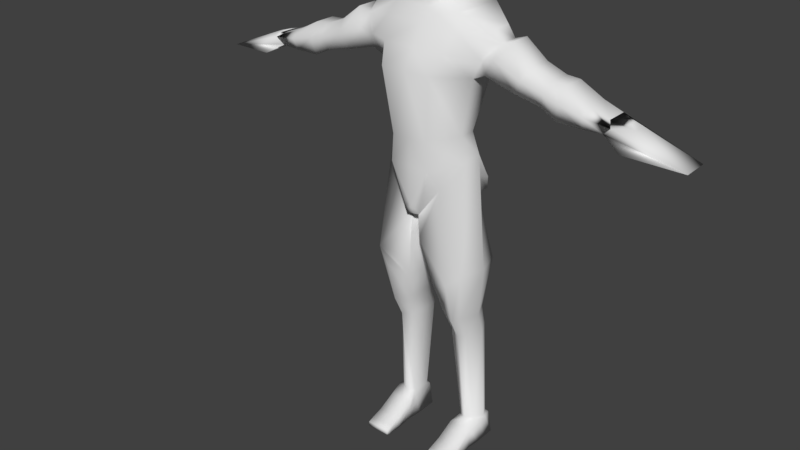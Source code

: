 # Source: personaje.blend  (saved by Blender 2.79.7; exported with 4.5.12 LTS)
import bpy
from mathutils import Matrix  # noqa: F401  (used for matrix-valued properties, if any)

bpy.ops.wm.read_factory_settings(use_empty=True)
scene = bpy.context.scene
scene.name = 'Scene'

# ---- collections
col_collection_1 = bpy.data.collections.new('Collection 1'); scene.collection.children.link(col_collection_1)

# ---- materials (node trees are filled in below, after node groups)
mat_material = bpy.data.materials.new('Material')
mat_material.alpha_threshold = 0.0
mat_material.use_transparent_shadow = False
mat_material.roughness = 0.5
mat_material.line_color = (0.0, 0.0, 0.0, 1.0)

# ---- material node trees

# ---- world
world_world = bpy.data.worlds.new('World'); scene.world = world_world
world_world.color = (0.05088, 0.05088, 0.05088)
world_world.use_sun_shadow = False
world_world.sun_shadow_jitter_overblur = 0.0

# ---- meshes
me_cube = bpy.data.meshes.new('Cube')
me_cube.from_pydata([(0.01308, -0.1265, 0.9445), (0.0, 0.06257, 0.9302), (0.0, -0.1255, 0.9457), (0.0, 0.1181, 1.641), (0.1674, -0.006601, 1.166), (0.1368, -0.004298, 1.239), (0.1826, 0.02564, 1.445), (0.2615, 0.02794, 1.567), (0.1489, -0.06478, 1.149), (0.1368, -0.06506, 1.239), (0.0, 0.08015, 1.13), (0.0, 0.03478, 1.228), (0.0, 0.1311, 1.459), (0.0, 0.1385, 1.595), (0.0, -0.1089, 1.595), (0.0, -0.1848, 1.459), (0.0, -0.1607, 1.228), (0.0, -0.1607, 1.13), (0.01561, 0.06347, 0.927), (0.01531, -0.1255, 0.9457), (0.124, 0.1181, 1.641), (0.07254, -0.1607, 1.13), (0.06649, -0.1607, 1.228), (0.09209, -0.1848, 1.459), (0.1362, -0.1089, 1.595), (0.1362, 0.1385, 1.595), (0.09209, 0.1311, 1.459), (0.06649, 0.03478, 1.228), (0.09374, 0.08015, 1.13), (0.01308, 0.06336, 0.929), (0.2396, 0.02161, 1.608), (0.2396, -0.03801, 1.608), (0.08486, -0.1075, 1.048), (0.1826, -0.07254, 1.445), (0.2615, -0.04894, 1.567), (0.0, -0.07368, 1.641), (0.9082, 0.03894, 1.327), (0.124, -0.07368, 1.641), (0.0, 0.05815, 1.733), (0.0, -0.05783, 1.715), (0.0449, 0.03108, 1.733), (0.05751, -0.05783, 1.715), (0.0, 0.08035, 1.684), (0.0, 0.07054, 1.704), (0.07536, 0.07054, 1.704), (0.09718, 0.08035, 1.684), (0.07536, -0.04953, 1.704), (0.09718, -0.04256, 1.682), (0.0, -0.04953, 1.704), (0.0, -0.04256, 1.682), (0.0, 0.09782, 0.9914), (0.9088, -0.05739, 1.327), (0.04381, -0.1431, 1.037), (0.1088, 0.08697, 0.09834), (0.1088, 0.01573, 0.09834), (0.1662, 0.08812, 0.09863), (0.6704, -0.08018, 1.409), (0.0774, -0.05772, 0.5548), (0.08072, -0.01513, 0.4731), (0.6692, 0.04813, 1.4), (0.1499, -0.05827, 0.5555), (0.0774, 0.06579, 0.5548), (0.08072, 0.08905, 0.4731), (0.6444, -0.072, 1.383), (0.6507, -0.04966, 1.423), (0.1764, -0.1056, 0.7539), (0.6481, 0.02575, 1.383), (0.1462, 0.02295, 1.009), (0.01844, -0.1271, 0.8611), (0.05328, -0.08975, 0.6677), (0.07419, 0.06369, 0.9651), (0.05328, 0.07854, 0.6677), (0.06525, 0.09271, 0.9699), (0.0, 0.09342, 0.9709), (0.0, 0.09728, 1.079), (0.1135, 0.09728, 1.079), (0.01531, -0.1516, 0.9589), (0.0, -0.1516, 0.9589), (0.0, -0.1579, 0.9979), (0.02313, -0.1579, 0.9979), (0.08278, 0.09741, 0.9868), (0.1554, 0.003104, 1.088), (0.1543, 0.06399, 1.017), (0.155, 0.06523, 1.058), (0.0, 0.1038, 1.019), (0.0, 0.1047, 1.043), (0.1068, 0.1038, 1.01), (0.1298, 0.1047, 1.043), (0.6507, 0.02688, 1.423), (0.4525, -0.04894, 1.493), (0.4525, 0.02794, 1.493), (0.4299, -0.07254, 1.413), (0.4299, 0.02564, 1.413), (0.382, 0.02794, 1.52), (0.3042, 0.02794, 1.581), (0.3386, 0.02564, 1.431), (0.2246, 0.02564, 1.464), (0.3042, -0.04894, 1.581), (0.382, -0.04894, 1.52), (0.2246, -0.07254, 1.464), (0.3386, -0.07254, 1.431), (0.5002, -0.04894, 1.49), (0.5844, -0.04894, 1.446), (0.4862, -0.07254, 1.381), (0.5739, -0.07254, 1.38), (0.5844, 0.02794, 1.446), (0.5002, 0.02794, 1.49), (0.5739, 0.02564, 1.38), (0.4862, 0.02564, 1.381), (0.1009, 0.04324, 1.051), (0.0852, 0.05882, 1.043), (0.1373, 0.1052, 0.09821), (0.1373, -0.0002411, 0.09748), (0.128, 0.0913, 0.5575), (0.1279, 0.1144, 0.4761), (0.128, -0.08147, 0.5465), (0.1279, -0.04113, 0.4659), (0.1268, -0.1224, 0.7078), (0.06122, 0.06182, 0.9314), (0.125, 0.1052, 0.7118), (0.1471, -0.01894, 0.4724), (0.7116, -0.09438, 1.345), (0.7273, -0.03373, 1.403), (0.7116, 0.07451, 1.345), (0.1122, 0.1345, 1.521), (0.0, 0.1345, 1.521), (0.1662, 0.01757, 0.09863), (0.2206, -0.08486, 1.514), (0.1143, -0.1466, 1.527), (0.1471, 0.0902, 0.4724), (0.1499, 0.06694, 0.5555), (0.0, -0.1466, 1.527), (0.1764, 0.08183, 0.7539), (0.1844, 0.05359, 0.09867), (0.1793, 0.004335, 0.5555), (0.1765, 0.03563, 0.4724), (0.2058, -0.01186, 0.7539), (0.2204, 0.04182, 1.503), (0.7273, 0.006472, 1.403), (0.441, 0.05697, 1.452), (0.4433, -0.09, 1.46), (0.2643, -0.09023, 1.529), (0.3626, -0.09017, 1.482), (0.2644, 0.05697, 1.521), (0.36, 0.05697, 1.475), (0.493, 0.05697, 1.435), (0.5789, 0.05696, 1.412), (0.4954, -0.08999, 1.443), (0.581, -0.08925, 1.423), (0.0, -0.1548, 0.9784), (0.0192, -0.1548, 0.9784), (0.09525, -0.1675, 0.004697), (0.09525, -0.1675, 0.0217), (0.09525, 0.107, 0.0003295), (0.1844, -0.1675, 0.004697), (0.1844, -0.1675, 0.0217), (0.1844, 0.107, 0.0003295), (0.09525, 0.02335, -0.001417), (0.09525, -0.03427, 0.004697), (0.09525, -0.09817, -0.00285), (0.09525, -0.1445, -0.0009632), (0.09525, -0.1445, 0.02988), (0.09525, -0.09817, 0.04371), (0.09525, -0.02859, 0.07909), (0.09525, -0.1675, 0.01338), (0.1844, -0.1445, -0.0009632), (0.1844, -0.09817, -0.00285), (0.1844, -0.03427, 0.004697), (0.1844, 0.02335, -0.001417), (0.1844, -0.02859, 0.07909), (0.1844, -0.09817, 0.04371), (0.1844, -0.1445, 0.02988), (0.1844, -0.1675, 0.01338), (0.1844, 0.06519, -0.000544), (0.1385, 0.1061, 0.08963), (0.1398, 0.107, 0.0003295), (0.1398, -0.1675, 0.004697), (0.1398, -0.1675, 0.0217), (0.1398, -0.02859, 0.07909), (0.1398, -0.09817, 0.04371), (0.1398, -0.1445, 0.02988), (0.1398, 0.02335, -0.001417), (0.1398, -0.03427, 0.004697), (0.1398, -0.09817, -0.00285), (0.1398, -0.1445, -0.0009632), (0.1398, 0.06519, -0.000544), (0.1844, -0.09817, 0.02093), (0.1844, -0.1445, 0.01479), (0.09525, -0.1445, 0.01479), (0.09525, -0.09817, 0.02093), (0.09525, -0.03137, 0.04269), (0.1751, 0.09737, 0.09094), (0.1022, 0.01946, 0.04953), (0.1022, 0.09678, 0.09344), (0.1914, 0.0204, 0.09092), (0.1398, -0.1675, 0.01338), (0.1896, 0.05927, 0.09137), (0.03, 0.07233, 1.938), (0.07713, -0.06184, 1.933), (0.03815, -0.06333, 1.751), (0.03784, -0.05615, 2.0), (0.03885, 0.02693, 1.995), (0.03815, 0.02693, 1.775), (0.02205, -0.1436, 1.817), (0.0219, -0.1365, 1.943), (0.07743, -0.06184, 1.839), (0.08453, 0.02693, 1.833), (0.08524, 0.02693, 1.92), (0.02915, 0.07233, 1.841), (0.03059, 0.05174, 1.977), (0.05757, 0.05174, 1.838), (0.06882, 0.02409, 1.798), (0.06659, -0.05473, 1.973), (0.04692, -0.1132, 1.84), (0.02757, -0.1151, 1.765), (0.02935, 0.05174, 1.801), (0.05881, 0.05174, 1.923), (0.06704, -0.05653, 1.794), (0.06987, 0.02409, 1.963), (0.04666, -0.1114, 1.94), (0.02731, -0.1043, 1.984), (0.0, -0.05898, 2.009), (0.0, 0.02976, 2.008), (0.04464, -0.007304, 2.0), (0.0, -0.06975, 1.73), (0.0, 0.04696, 1.765), (0.0447, -0.0091, 1.76), (0.02052, -0.1503, 1.884), (0.0, -0.1536, 1.8), (0.0, -0.1429, 1.943), (0.07793, -0.06753, 1.886), (0.08883, 0.02976, 1.875), (0.09588, -0.008728, 1.832), (0.09582, -0.008728, 1.925), (0.03142, 0.08157, 1.889), (0.0, 0.08157, 1.842), (0.0, 0.08157, 1.949), (0.04761, -0.09672, 1.799), (0.04726, -0.09193, 1.968), (0.05235, 0.04268, 1.811), (0.05367, 0.04268, 1.955), (0.06148, 0.0576, 1.879), (0.07984, -0.008109, 1.792), (0.07976, -0.00766, 1.969), (0.04513, -0.122, 1.891), (0.0991, -0.00944, 1.877), (0.0, 0.0576, 1.796), (0.0, 0.0576, 1.99), (0.0, -0.1256, 1.74), (0.0, -0.1094, 1.99), (0.0, -0.007304, 2.012), (0.0, -0.158, 1.877), (1.88e-10, 0.09259, 1.896)], [], [(18, 1, 73, 72), (24, 37, 35, 14), (7, 137, 124, 25), (18, 19, 2, 1), (2, 19, 76, 77), (21, 22, 16, 17), (22, 23, 15, 16), (128, 24, 14, 131), (20, 25, 13, 3), (124, 26, 12, 125), (26, 27, 11, 12), (27, 28, 10, 11), (5, 4, 28, 27), (6, 5, 27, 26), (137, 6, 26, 124), (30, 7, 25, 20), (127, 34, 24, 128), (9, 33, 23, 22), (8, 9, 22, 21), (32, 8, 21, 52), (29, 0, 19, 18), (30, 20, 37, 31), (34, 31, 37, 24), (118, 29, 18, 70), (7, 30, 31, 34), (0, 29, 18), (4, 5, 9, 8), (5, 6, 33, 9), (105, 102, 64, 88), (44, 43, 38, 40), (23, 128, 131, 15), (33, 127, 128, 23), (46, 44, 40, 41), (48, 46, 41, 39), (35, 37, 47, 49), (49, 47, 46, 48), (37, 20, 45, 47), (47, 45, 44, 46), (20, 3, 42, 45), (45, 42, 43, 44), (116, 58, 54, 112), (58, 62, 53, 54), (114, 129, 55, 111), (119, 132, 130, 113), (113, 130, 129, 114), (69, 71, 61, 57), (57, 61, 62, 58), (117, 69, 57, 115), (115, 57, 58, 116), (8, 32, 0, 68, 69, 117, 65), (0, 18, 68), (68, 18, 71, 69), (118, 67, 132, 119), (80, 72, 73, 50), (70, 18, 72, 80), (10, 28, 75, 74), (150, 79, 78, 149), (21, 17, 78, 79), (52, 21, 79, 150), (28, 83, 87, 75), (83, 82, 86, 87), (75, 87, 85, 74), (87, 86, 84, 85), (4, 81, 83, 28), (81, 67, 82, 83), (59, 88, 64, 56), (148, 104, 63, 56), (146, 105, 88, 59), (104, 107, 66, 63), (100, 95, 92, 91), (144, 93, 90, 139), (142, 100, 91, 140), (93, 98, 89, 90), (7, 34, 97, 94), (94, 97, 98, 93), (127, 33, 99, 141), (141, 99, 100, 142), (137, 7, 94, 143), (143, 94, 93, 144), (33, 6, 96, 99), (99, 96, 95, 100), (91, 92, 108, 103), (103, 108, 107, 104), (139, 90, 106, 145), (145, 106, 105, 146), (140, 91, 103, 147), (147, 103, 104, 148), (90, 89, 101, 106), (106, 101, 102, 105), (18, 118, 119, 71), (82, 70, 80, 86), (60, 115, 116, 120), (65, 117, 115, 60), (61, 113, 114, 62), (71, 119, 113, 61), (62, 114, 111, 53), (29, 109, 110, 18), (19, 52, 150, 76), (120, 116, 112, 126), (4, 8, 65, 136), (134, 60, 120, 135), (136, 65, 60, 134), (135, 120, 126, 133), (129, 135, 133, 55), (132, 136, 134, 130), (130, 134, 135, 129), (67, 4, 136, 132), (101, 147, 148, 102), (89, 140, 147, 101), (108, 145, 146, 107), (92, 139, 145, 108), (96, 143, 144, 95), (6, 137, 143, 96), (97, 141, 142, 98), (34, 127, 141, 97), (98, 142, 140, 89), (95, 144, 139, 92), (107, 146, 59, 66), (102, 148, 56, 64), (66, 59, 56, 63), (86, 80, 50, 84), (67, 118, 70, 82), (76, 150, 149, 77), (0, 32, 52, 19), (25, 124, 125, 13), (36, 123, 121, 51), (51, 121, 63, 56), (59, 66, 123, 36), (122, 64, 88, 138), (63, 121, 123, 66), (88, 59, 36, 138), (122, 51, 56, 64), (138, 36, 51, 122), (192, 54, 53, 193), (174, 111, 55, 191), (187, 171, 155, 172), (195, 177, 152, 164), (184, 165, 154, 176), (180, 161, 152, 177), (191, 55, 133, 196), (112, 54, 163, 178), (178, 163, 162, 179), (179, 162, 161, 180), (185, 173, 168, 181), (181, 168, 167, 182), (182, 167, 166, 183), (183, 166, 165, 184), (196, 133, 126, 194), (194, 126, 169), (169, 170, 186), (186, 170, 171, 187), (164, 152, 161, 188), (188, 161, 162, 189), (189, 162, 163, 190), (190, 163, 54, 192), (175, 156, 173, 185), (153, 193, 174, 175), (153, 175, 185, 157), (159, 183, 184, 160), (158, 182, 183, 159), (157, 181, 182, 158), (157, 185, 181), (170, 179, 180, 171), (169, 178, 179, 170), (126, 112, 178, 169), (171, 180, 177, 155), (160, 184, 176, 151), (172, 155, 177, 195), (193, 53, 111, 174), (154, 172, 195, 176), (158, 190, 192, 157), (159, 189, 190, 158), (160, 188, 189, 159), (151, 164, 188, 160), (166, 186, 187, 165), (167, 169, 186, 166), (168, 194, 169, 167), (173, 196, 194, 168), (156, 191, 196, 173), (176, 195, 164, 151), (165, 187, 172, 154), (175, 174, 191, 156), (157, 192, 193, 153), (197, 234, 252, 236), (197, 236, 247, 209), (197, 209, 240, 216), (197, 216, 241, 234), (198, 230, 245, 233), (198, 233, 243, 212), (198, 212, 238, 219), (198, 219, 244, 230), (199, 226, 242, 217), (199, 217, 237, 214), (199, 214, 248, 224), (200, 212, 243, 223), (200, 223, 250, 221), (200, 221, 249, 220), (200, 220, 238, 212), (201, 218, 240, 209), (201, 209, 247, 222), (201, 222, 250, 223), (201, 223, 243, 218), (202, 225, 246, 215), (202, 215, 239, 211), (202, 211, 242, 226), (203, 214, 237, 213), (203, 213, 244, 227), (203, 227, 251, 228), (203, 228, 248, 214), (204, 227, 244, 219), (204, 219, 238, 220), (204, 220, 249, 229), (204, 229, 251, 227), (205, 217, 242, 232), (205, 232, 245, 230), (205, 230, 244, 213), (205, 213, 237, 217), (206, 211, 239, 210), (206, 210, 241, 231), (206, 231, 245, 232), (206, 232, 242, 211), (207, 231, 241, 216), (207, 216, 240, 218), (207, 218, 243, 233), (207, 233, 245, 231), (208, 215, 246, 235), (208, 235, 252, 234), (208, 234, 241, 210), (208, 210, 239, 215), (39, 199, 224), (199, 41, 226), (226, 40, 202), (202, 38, 225), (39, 41, 199), (226, 41, 40), (202, 40, 38)])
me_cube.polygons.foreach_set('use_smooth', [True] * 236)
me_cube.materials.append(mat_material)
me_cube.use_remesh_preserve_volume = False
me_cube.use_remesh_preserve_attributes = False
me_cube.use_mirror_vertex_groups = False
me_cube.update()
arm_armature = bpy.data.armatures.new('Armature')  # bones are not reproduced

# ---- objects
ob_armature = bpy.data.objects.new('Armature', arm_armature)
ob_cube = bpy.data.objects.new('Cube', me_cube)

# ---- transforms, parenting, visibility, modifiers, constraints
ob_armature.location = (0.0, 0.0, 0.0)
ob_armature.show_in_front = True
ob_armature.lineart.crease_threshold = 0.0
ob_cube.parent = ob_armature
ob_cube.location = (0.0, 0.0, 0.0)
ob_cube.lock_rotations_4d = False
ob_cube.empty_display_type = 'ARROWS'
ob_cube.lineart.crease_threshold = 0.0
_vg = ob_cube.vertex_groups.new(name='Cadera')
for _i, _w in zip([0, 1, 2, 4, 5, 8, 9, 10, 11, 16, 17, 18, 19, 21, 22, 27, 28, 29, 32, 50, 52, 67, 68, 70, 71, 72, 73, 74, 75, 76, 77, 78, 79, 80, 81, 82, 83, 84, 85, 86, 87, 109, 110, 118, 119, 132, 149, 150], [0.1921, 0.8597, 0.2278, 0.1868, 0.0542, 0.2962, 0.06725, 0.6806, 0.03701, 0.1113, 0.3875, 0.8633, 0.198, 0.3635, 0.09369, 0.05391, 0.5284, 0.8625, 0.1017, 0.8221, 0.3634, 0.1453, 0.09184, 0.6782, 0.01035, 0.6697, 0.8318, 0.7524, 0.41, 0.3201, 0.3273, 0.4285, 0.3984, 0.5937, 0.1798, 0.2245, 0.2345, 0.8007, 0.7851, 0.4353, 0.3312, 0.7192, 0.7343, 0.8064, 0.04641, 0.06552, 0.3825, 0.3653]): _vg.add([_i], _w, 'REPLACE')
_vg = ob_cube.vertex_groups.new(name='Cintura')
for _i, _w in zip([0, 2, 4, 5, 6, 8, 9, 10, 11, 12, 15, 16, 17, 19, 21, 22, 23, 26, 27, 28, 32, 33, 50, 52, 67, 70, 72, 73, 74, 75, 76, 77, 78, 79, 80, 81, 82, 83, 84, 85, 86, 87, 99, 124, 125, 128, 131, 149, 150], [0.02337, 0.02751, 0.4617, 0.7771, 0.0738, 0.4424, 0.7662, 0.2295, 0.9144, 0.09573, 0.1289, 0.7366, 0.4803, 0.02576, 0.4628, 0.7603, 0.1159, 0.07396, 0.8702, 0.2322, 0.08994, 0.09471, 0.05045, 0.1567, 0.1645, 0.04735, 0.05146, 0.03046, 0.1272, 0.1487, 0.06433, 0.06529, 0.1179, 0.1005, 0.0601, 0.2693, 0.1193, 0.1419, 0.06768, 0.08551, 0.07726, 0.1009, 0.001729, 0.01263, 0.03662, 0.04252, 0.05601, 0.08764, 0.08069]): _vg.add([_i], _w, 'REPLACE')
_vg = ob_cube.vertex_groups.new(name='Pecho')
for _i, _w in zip([3, 6, 12, 13, 14, 15, 16, 20, 22, 23, 24, 25, 26, 33, 35, 37, 38, 39, 40, 41, 42, 43, 44, 45, 46, 47, 48, 49, 96, 99, 124, 125, 128, 131, 137, 224, 225, 246], [0.5981, 0.09608, 0.73, 0.6689, 0.5982, 0.5998, 0.06945, 0.1383, 0.05533, 0.5098, 0.08422, 0.1564, 0.5837, 0.09629, 0.5091, 0.04883, 0.135, 0.0597, 0.07065, 0.02114, 0.4177, 0.2775, 0.2915, 0.1855, 0.0395, 0.05929, 0.08926, 0.1586, 0.01244, 0.007358, 0.3054, 0.714, 0.2414, 0.6109, 0.01973, 0.02414, 0.06272, 0.009472]): _vg.add([_i], _w, 'REPLACE')
_vg = ob_cube.vertex_groups.new(name='Cuello')
for _i, _w in zip([3, 13, 14, 20, 24, 25, 35, 37, 38, 39, 40, 41, 42, 43, 44, 45, 46, 47, 48, 49, 125, 131, 199, 202, 203, 205, 206, 208, 210, 211, 213, 214, 215, 217, 224, 225, 226, 227, 228, 230, 231, 232, 234, 235, 237, 239, 241, 242, 244, 245, 246, 248, 251, 252], [0.2157, 0.1098, 0.1389, 0.06098, 0.006293, 0.01594, 0.276, 0.06477, 0.6911, 0.6902, 0.7139, 0.5763, 0.47, 0.6028, 0.2936, 0.1618, 0.4967, 0.2104, 0.7198, 0.6852, 0.04116, 0.06182, 0.313, 0.3152, 0.1375, 0.05908, 0.07182, 0.0725, 0.06844, 0.1559, 0.08142, 0.3085, 0.1785, 0.1361, 0.5926, 0.5432, 0.7141, 0.03469, 0.1936, 0.004148, 0.01464, 0.07943, 0.009846, 0.0833, 0.1462, 0.124, 0.01127, 0.2089, 0.01795, 0.01299, 0.2725, 0.3471, 0.03564, 0.01429]): _vg.add([_i], _w, 'REPLACE')
_vg = ob_cube.vertex_groups.new(name='Cabeza')
for _i, _w in zip([35, 38, 39, 40, 41, 42, 43, 44, 46, 47, 48, 49, 197, 198, 199, 200, 201, 202, 203, 204, 205, 206, 207, 208, 209, 210, 211, 212, 213, 214, 215, 216, 217, 218, 219, 220, 221, 222, 223, 224, 225, 226, 227, 228, 229, 230, 231, 232, 233, 234, 235, 236, 237, 238, 239, 240, 241, 242, 243, 244, 245, 246, 247, 248, 249, 250, 251, 252], [0.003756, 0.1302, 0.194, 0.121, 0.1857, 0.00152, 0.05478, 0.0308, 0.1032, 0.03212, 0.1242, 0.06278, 0.9877, 0.9866, 0.6265, 0.9958, 0.9977, 0.64, 0.8496, 0.9791, 0.9341, 0.9201, 0.9847, 0.917, 0.9954, 0.9226, 0.8265, 0.9932, 0.9102, 0.6664, 0.7952, 0.9852, 0.846, 0.9938, 0.9819, 0.9905, 0.9962, 0.9985, 0.9979, 0.3282, 0.3695, 0.2413, 0.9536, 0.7876, 0.9779, 0.9699, 0.964, 0.9135, 0.9856, 0.9658, 0.9042, 0.9883, 0.8378, 0.9898, 0.8596, 0.9929, 0.9653, 0.7755, 0.994, 0.9626, 0.9653, 0.6847, 0.9958, 0.6178, 0.9907, 0.9994, 0.9531, 0.9631]): _vg.add([_i], _w, 'REPLACE')
_vg = ob_cube.vertex_groups.new(name='Hombro.L')
for _i, _w in zip([3, 5, 6, 7, 9, 12, 13, 14, 15, 16, 20, 22, 23, 24, 25, 26, 27, 30, 31, 33, 34, 35, 37, 38, 39, 40, 41, 42, 43, 44, 45, 46, 47, 48, 49, 94, 95, 96, 97, 99, 100, 124, 125, 127, 128, 131, 137, 141, 142, 143, 144, 199, 224, 226], [0.1616, 0.07768, 0.7949, 0.795, 0.07343, 0.1456, 0.1907, 0.2065, 0.1946, 0.01972, 0.7744, 0.02935, 0.2972, 0.7909, 0.7756, 0.3163, 0.0001788, 0.8968, 0.7024, 0.6798, 0.2175, 0.1699, 0.8534, 0.0349, 0.05371, 0.09318, 0.1995, 0.08296, 0.06259, 0.3695, 0.6232, 0.3509, 0.6815, 0.06334, 0.08749, 0.2513, 0.05601, 0.7393, 0.09953, 0.6958, 0.05948, 0.6183, 0.1855, 0.4893, 0.605, 0.2287, 0.7819, 0.1781, 0.001327, 0.3207, 0.00809, 0.03982, 0.03123, 0.009668]): _vg.add([_i], _w, 'REPLACE')
_vg = ob_cube.vertex_groups.new(name='Brazo.L')
for _i, _w in zip([7, 23, 24, 30, 31, 33, 34, 89, 90, 91, 92, 93, 94, 95, 96, 97, 98, 99, 100, 101, 103, 106, 108, 127, 128, 131, 137, 139, 140, 141, 142, 143, 144, 145, 147], [0.1941, 0.02918, 0.07869, 0.08096, 0.2741, 0.1065, 0.773, 0.1259, 0.1528, 0.1381, 0.4518, 0.8764, 0.7384, 0.8859, 0.1959, 0.8836, 0.8877, 0.2344, 0.8436, 0.01064, 0.01189, 0.03364, 0.06807, 0.4766, 0.07375, 0.0007255, 0.1609, 0.2063, 0.1333, 0.7982, 0.8641, 0.6658, 0.883, 0.05655, 0.01205]): _vg.add([_i], _w, 'REPLACE')
_vg = ob_cube.vertex_groups.new(name='Antebrazo.L')
for _i, _w in zip([36, 51, 56, 59, 63, 64, 66, 88, 89, 90, 91, 92, 93, 95, 98, 100, 101, 102, 103, 104, 105, 106, 107, 108, 121, 122, 123, 138, 139, 140, 142, 144, 145, 146, 147, 148], [0.6366, 0.5788, 0.9756, 0.9618, 0.9871, 0.9897, 0.9741, 0.9882, 0.8717, 0.8435, 0.8555, 0.5451, 0.09885, 0.05392, 0.0989, 0.09196, 0.969, 0.9968, 0.9677, 0.9939, 0.9934, 0.9571, 0.9901, 0.931, 0.88, 0.8864, 0.8879, 0.887, 0.7901, 0.8624, 0.1085, 0.08772, 0.9424, 0.9904, 0.9678, 0.9945]): _vg.add([_i], _w, 'REPLACE')
_vg = ob_cube.vertex_groups.new(name='Mano.L')
for _i, _w in zip([36, 51, 59, 121, 122, 123, 138], [0.3629, 0.4207, 0.02466, 0.1192, 0.113, 0.1111, 0.1122]): _vg.add([_i], _w, 'REPLACE')
_vg = ob_cube.vertex_groups.new(name='Hombro.R')
_vg = ob_cube.vertex_groups.new(name='Brazo.R')
_vg = ob_cube.vertex_groups.new(name='Antebrazo.R')
_vg = ob_cube.vertex_groups.new(name='Mano.R')
_vg = ob_cube.vertex_groups.new(name='Muslo.L')
for _i, _w in zip([0, 1, 2, 4, 5, 8, 9, 10, 16, 17, 18, 19, 21, 22, 27, 28, 29, 32, 50, 52, 57, 58, 60, 61, 62, 65, 67, 68, 69, 70, 71, 72, 73, 74, 75, 76, 77, 78, 79, 80, 81, 82, 83, 84, 85, 86, 87, 109, 110, 113, 114, 115, 117, 118, 119, 129, 130, 132, 134, 135, 136, 149, 150], [0.7082, 0.1257, 0.6709, 0.3335, 0.06644, 0.2449, 0.05922, 0.08042, 0.02928, 0.1047, 0.1245, 0.6985, 0.1526, 0.03659, 0.003228, 0.2289, 0.1252, 0.7992, 0.1246, 0.4585, 0.9166, 0.02593, 0.9409, 0.8507, 0.08258, 0.9967, 0.6834, 0.8801, 0.9808, 0.2702, 0.9496, 0.2759, 0.1253, 0.1149, 0.4346, 0.5681, 0.5604, 0.4244, 0.472, 0.3431, 0.5401, 0.651, 0.6176, 0.1283, 0.1255, 0.4839, 0.5634, 0.2706, 0.2553, 0.8501, 0.08786, 0.9235, 0.9906, 0.1722, 0.9373, 0.08181, 0.8772, 0.9299, 0.9276, 0.05153, 0.9899, 0.4923, 0.5155]): _vg.add([_i], _w, 'REPLACE')
_vg = ob_cube.vertex_groups.new(name='Pantorrilla.L')
for _i, _w in zip([57, 58, 60, 61, 62, 113, 114, 115, 116, 120, 129, 130, 134, 135], [0.08212, 0.9571, 0.05836, 0.1424, 0.8959, 0.1427, 0.8923, 0.07548, 0.9691, 0.9766, 0.893, 0.1173, 0.07084, 0.9349]): _vg.add([_i], _w, 'REPLACE')
_vg = ob_cube.vertex_groups.new(name='Pie.L')
for _i, _w in zip([53, 54, 55, 112, 126, 133, 151, 152, 153, 154, 155, 156, 157, 158, 159, 160, 161, 162, 163, 164, 165, 166, 167, 168, 169, 170, 171, 172, 173, 175, 176, 177, 178, 179, 180, 181, 182, 183, 184, 185, 186, 187, 188, 189, 190, 191, 192, 193, 194, 195, 196], [0.05708, 0.9326, 0.002939, 0.984, 0.9152, 0.1891, 0.9993, 0.9994, 0.2406, 0.9992, 0.9992, 0.2273, 0.8309, 0.9702, 0.9965, 0.999, 0.9992, 0.9977, 0.9858, 0.9993, 0.9988, 0.9957, 0.9578, 0.7548, 0.9733, 0.9963, 0.9989, 0.9992, 0.3616, 0.2038, 0.9996, 0.9996, 0.9981, 0.9998, 0.9997, 0.7862, 0.9697, 0.9983, 0.9994, 0.3818, 0.9959, 0.9988, 0.9991, 0.9969, 0.9778, 0.0736, 0.871, 0.04769, 0.8109, 0.9996, 0.1824]): _vg.add([_i], _w, 'REPLACE')
_vg = ob_cube.vertex_groups.new(name='Muslo.R')
for _i, _w in zip([0, 2, 19, 76, 77, 149, 150], [0.06094, 0.06034, 0.06346, 0.03832, 0.03731, 0.01624, 0.019]): _vg.add([_i], _w, 'REPLACE')
_vg = ob_cube.vertex_groups.new(name='Pantorrilla.R')
_vg = ob_cube.vertex_groups.new(name='Pie.R')
_vg = ob_cube.vertex_groups.new(name='PieIK.L')
for _i, _w in zip([53, 54, 55, 111, 126, 133, 153, 156, 157, 158, 167, 168, 169, 173, 174, 175, 181, 182, 185, 191, 192, 193, 194, 196], [0.9396, 0.0627, 0.9707, 0.9989, 0.08166, 0.8065, 0.759, 0.7723, 0.1688, 0.009365, 0.03433, 0.2449, 0.002947, 0.638, 0.989, 0.7959, 0.2136, 0.01047, 0.618, 0.9246, 0.128, 0.9497, 0.1879, 0.8153]): _vg.add([_i], _w, 'REPLACE')
_vg = ob_cube.vertex_groups.new(name='PieIK.R')
_m = ob_cube.modifiers.new('Mirror', 'MIRROR')
_m.use_clip = True
_m = ob_cube.modifiers.new('Armature', 'ARMATURE')
_m.object = ob_armature
_m.use_deform_preserve_volume = True

# ---- collection membership
col_collection_1.objects.link(ob_armature)
col_collection_1.objects.link(ob_cube)

# ---- scene / render settings (as saved in the file)
scene.frame_start = 1; scene.frame_end = 119; scene.frame_set(13)
scene.render.engine = 'BLENDER_EEVEE_NEXT'
scene.render.resolution_percentage = 50
scene.render.dither_intensity = 0.0
scene.cycles.use_denoising = False
scene.cycles.samples = 128
scene.cycles.sampling_pattern = 'TABULATED_SOBOL'
scene.cycles.use_adaptive_sampling = False
scene.cycles.use_light_tree = False
scene.view_settings.view_transform = 'Standard'
bpy.context.view_layer.update()

# ---- added for rendering (the .blend has no active camera and no usable light): camera, sun
cam_auto = bpy.data.cameras.new('AutoCamera')
cam_auto.lens = 50.0
cam_auto.sensor_width = 36.0
cam_auto.clip_end = 1000.0
ob_auto_camera = bpy.data.objects.new('AutoCamera', cam_auto)
scene.collection.objects.link(ob_auto_camera)
ob_auto_camera.location = (2.08519, -2.70905, 2.60179)
ob_auto_camera.rotation_euler = (1.09748, -7.21219e-08, 0.694738)
scene.camera = ob_auto_camera
light_auto_sun = bpy.data.lights.new('AutoSun', 'SUN')
light_auto_sun.energy = 3.0
light_auto_sun.angle = 0.0523599
ob_auto_sun = bpy.data.objects.new('AutoSun', light_auto_sun)
scene.collection.objects.link(ob_auto_sun)
ob_auto_sun.rotation_euler = (0.872665, 0.174533, 0.523599)
bpy.context.view_layer.update()
